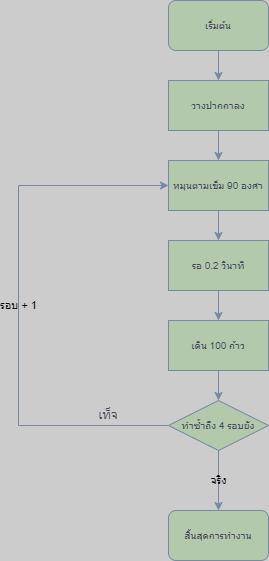

The diagram above was exported from draw.io. Its source (the exported page's mxGraphModel, read from the mxfile embedded in the PNG):
<mxGraphModel dx="794" dy="446" grid="1" gridSize="10" guides="1" tooltips="1" connect="1" arrows="1" fold="1" page="1" pageScale="1" pageWidth="827" pageHeight="1169" background="#CCCCCC" math="0" shadow="0">
  <root>
    <mxCell id="WIyWlLk6GJQsqaUBKTNV-0" />
    <mxCell id="WIyWlLk6GJQsqaUBKTNV-1" parent="WIyWlLk6GJQsqaUBKTNV-0" />
    <mxCell id="r6bDHg1iTlkRhUiE-YDe-0" value="เริ่มต้น" style="rounded=1;whiteSpace=wrap;html=1;fontSize=10;labelBackgroundColor=none;fillColor=#B2C9AB;strokeColor=#788AA3;fontColor=#46495D;" parent="WIyWlLk6GJQsqaUBKTNV-1" vertex="1">
      <mxGeometry x="340" y="20" width="100" height="50" as="geometry" />
    </mxCell>
    <mxCell id="r6bDHg1iTlkRhUiE-YDe-8" style="edgeStyle=orthogonalEdgeStyle;rounded=0;orthogonalLoop=1;jettySize=auto;html=1;exitX=0.5;exitY=1;exitDx=0;exitDy=0;entryX=0.5;entryY=0;entryDx=0;entryDy=0;labelBackgroundColor=none;strokeColor=#788AA3;fontColor=default;" parent="WIyWlLk6GJQsqaUBKTNV-1" source="r6bDHg1iTlkRhUiE-YDe-1" target="r6bDHg1iTlkRhUiE-YDe-2" edge="1">
      <mxGeometry relative="1" as="geometry" />
    </mxCell>
    <mxCell id="r6bDHg1iTlkRhUiE-YDe-1" value="วางปากกาลง" style="rounded=0;whiteSpace=wrap;html=1;fontSize=10;labelBackgroundColor=none;fillColor=#B2C9AB;strokeColor=#788AA3;fontColor=#46495D;" parent="WIyWlLk6GJQsqaUBKTNV-1" vertex="1">
      <mxGeometry x="340" y="100" width="100" height="50" as="geometry" />
    </mxCell>
    <mxCell id="r6bDHg1iTlkRhUiE-YDe-9" style="edgeStyle=orthogonalEdgeStyle;rounded=0;orthogonalLoop=1;jettySize=auto;html=1;exitX=0.5;exitY=1;exitDx=0;exitDy=0;entryX=0.5;entryY=0;entryDx=0;entryDy=0;labelBackgroundColor=none;strokeColor=#788AA3;fontColor=default;" parent="WIyWlLk6GJQsqaUBKTNV-1" source="r6bDHg1iTlkRhUiE-YDe-2" target="r6bDHg1iTlkRhUiE-YDe-3" edge="1">
      <mxGeometry relative="1" as="geometry" />
    </mxCell>
    <mxCell id="r6bDHg1iTlkRhUiE-YDe-2" value="หมุนตามเข็ม 90 องศา" style="rounded=0;whiteSpace=wrap;html=1;fontSize=10;labelBackgroundColor=none;fillColor=#B2C9AB;strokeColor=#788AA3;fontColor=#46495D;" parent="WIyWlLk6GJQsqaUBKTNV-1" vertex="1">
      <mxGeometry x="340" y="180" width="100" height="50" as="geometry" />
    </mxCell>
    <mxCell id="r6bDHg1iTlkRhUiE-YDe-10" style="edgeStyle=orthogonalEdgeStyle;rounded=0;orthogonalLoop=1;jettySize=auto;html=1;exitX=0.5;exitY=1;exitDx=0;exitDy=0;entryX=0.5;entryY=0;entryDx=0;entryDy=0;labelBackgroundColor=none;strokeColor=#788AA3;fontColor=default;" parent="WIyWlLk6GJQsqaUBKTNV-1" source="r6bDHg1iTlkRhUiE-YDe-3" target="r6bDHg1iTlkRhUiE-YDe-4" edge="1">
      <mxGeometry relative="1" as="geometry" />
    </mxCell>
    <mxCell id="r6bDHg1iTlkRhUiE-YDe-3" value="รอ 0.2 วินาที" style="rounded=0;whiteSpace=wrap;html=1;fontSize=10;labelBackgroundColor=none;fillColor=#B2C9AB;strokeColor=#788AA3;fontColor=#46495D;" parent="WIyWlLk6GJQsqaUBKTNV-1" vertex="1">
      <mxGeometry x="340" y="260" width="100" height="50" as="geometry" />
    </mxCell>
    <mxCell id="r6bDHg1iTlkRhUiE-YDe-11" style="edgeStyle=orthogonalEdgeStyle;rounded=0;orthogonalLoop=1;jettySize=auto;html=1;exitX=0.5;exitY=1;exitDx=0;exitDy=0;entryX=0.5;entryY=0;entryDx=0;entryDy=0;labelBackgroundColor=none;strokeColor=#788AA3;fontColor=default;" parent="WIyWlLk6GJQsqaUBKTNV-1" source="r6bDHg1iTlkRhUiE-YDe-4" target="r6bDHg1iTlkRhUiE-YDe-6" edge="1">
      <mxGeometry relative="1" as="geometry" />
    </mxCell>
    <mxCell id="r6bDHg1iTlkRhUiE-YDe-4" value="เดิน 100 ก้าว" style="rounded=0;whiteSpace=wrap;html=1;fontSize=10;labelBackgroundColor=none;fillColor=#B2C9AB;strokeColor=#788AA3;fontColor=#46495D;" parent="WIyWlLk6GJQsqaUBKTNV-1" vertex="1">
      <mxGeometry x="340" y="340" width="100" height="50" as="geometry" />
    </mxCell>
    <mxCell id="r6bDHg1iTlkRhUiE-YDe-5" value="" style="endArrow=classic;html=1;rounded=0;entryX=0.5;entryY=0;entryDx=0;entryDy=0;exitX=0.5;exitY=1;exitDx=0;exitDy=0;labelBackgroundColor=none;strokeColor=#788AA3;fontColor=default;" parent="WIyWlLk6GJQsqaUBKTNV-1" source="r6bDHg1iTlkRhUiE-YDe-0" target="r6bDHg1iTlkRhUiE-YDe-1" edge="1">
      <mxGeometry width="50" height="50" relative="1" as="geometry">
        <mxPoint x="380" y="280" as="sourcePoint" />
        <mxPoint x="430" y="230" as="targetPoint" />
      </mxGeometry>
    </mxCell>
    <mxCell id="r6bDHg1iTlkRhUiE-YDe-12" value="จริง" style="edgeStyle=orthogonalEdgeStyle;rounded=0;orthogonalLoop=1;jettySize=auto;html=1;exitX=0.5;exitY=1;exitDx=0;exitDy=0;entryX=0.5;entryY=0;entryDx=0;entryDy=0;labelBackgroundColor=none;strokeColor=#788AA3;fontColor=default;" parent="WIyWlLk6GJQsqaUBKTNV-1" source="r6bDHg1iTlkRhUiE-YDe-6" target="r6bDHg1iTlkRhUiE-YDe-7" edge="1">
      <mxGeometry relative="1" as="geometry" />
    </mxCell>
    <mxCell id="miz6aCX0CpaTGjXz4zS0-0" value="รอบ + 1" style="edgeStyle=orthogonalEdgeStyle;rounded=0;orthogonalLoop=1;jettySize=auto;html=1;exitX=0;exitY=0.5;exitDx=0;exitDy=0;entryX=0;entryY=0.5;entryDx=0;entryDy=0;labelBackgroundColor=none;strokeColor=#788AA3;fontColor=default;" edge="1" parent="WIyWlLk6GJQsqaUBKTNV-1" source="r6bDHg1iTlkRhUiE-YDe-6" target="r6bDHg1iTlkRhUiE-YDe-2">
      <mxGeometry relative="1" as="geometry">
        <Array as="points">
          <mxPoint x="190" y="445" />
          <mxPoint x="190" y="205" />
        </Array>
      </mxGeometry>
    </mxCell>
    <mxCell id="r6bDHg1iTlkRhUiE-YDe-6" value="ทำซ้ำถึง 4 รอบยัง" style="rhombus;whiteSpace=wrap;html=1;fontSize=10;labelBackgroundColor=none;fillColor=#B2C9AB;strokeColor=#788AA3;fontColor=#46495D;" parent="WIyWlLk6GJQsqaUBKTNV-1" vertex="1">
      <mxGeometry x="340" y="420" width="100" height="50" as="geometry" />
    </mxCell>
    <mxCell id="r6bDHg1iTlkRhUiE-YDe-7" value="สิ้นสุดการทำงาน" style="rounded=1;whiteSpace=wrap;html=1;fontSize=10;labelBackgroundColor=none;fillColor=#B2C9AB;strokeColor=#788AA3;fontColor=#46495D;" parent="WIyWlLk6GJQsqaUBKTNV-1" vertex="1">
      <mxGeometry x="340" y="530" width="100" height="50" as="geometry" />
    </mxCell>
    <mxCell id="miz6aCX0CpaTGjXz4zS0-1" value="เท็จ" style="text;html=1;strokeColor=none;fillColor=none;align=center;verticalAlign=middle;whiteSpace=wrap;rounded=0;labelBackgroundColor=none;fontColor=#46495D;" vertex="1" parent="WIyWlLk6GJQsqaUBKTNV-1">
      <mxGeometry x="250" y="420" width="60" height="30" as="geometry" />
    </mxCell>
  </root>
</mxGraphModel>